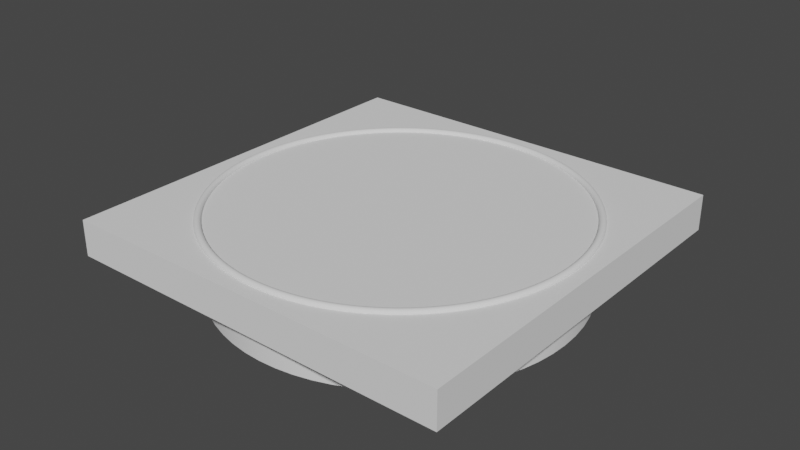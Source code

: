 # Source: level_12.blend  (saved by Blender 2.93.21; exported with 4.5.12 LTS)
import bpy
from mathutils import Matrix  # noqa: F401  (used for matrix-valued properties, if any)

bpy.ops.wm.read_factory_settings(use_empty=True)
scene = bpy.context.scene
scene.name = 'Scene'

# ---- node groups
ng_auto_smooth = bpy.data.node_groups.new('Auto Smooth', 'GeometryNodeTree')
_s = ng_auto_smooth.interface.new_socket(name='Geometry', in_out='OUTPUT', socket_type='NodeSocketGeometry')
_s = ng_auto_smooth.interface.new_socket(name='Geometry', in_out='INPUT', socket_type='NodeSocketGeometry')
_s = ng_auto_smooth.interface.new_socket(name='Angle', in_out='INPUT', socket_type='NodeSocketFloat')
_s.subtype = 'ANGLE'
_s.min_value = 0.0
_s.max_value = 3.142
ng_auto_smooth.is_modifier = True
_N = ng_auto_smooth.nodes; _L = ng_auto_smooth.links
n0 = _N.new('NodeGroupOutput'); n0.name = 'Group Output'; n0.location = (480, -100)
n1 = _N.new('NodeGroupInput'); n1.name = 'Group Input'; n1.location = (-420, -300)
n2 = _N.new('NodeGroupInput'); n2.name = 'Group Input.001'; n2.location = (-60, -100)
n3 = _N.new('GeometryNodeSetShadeSmooth'); n3.name = 'Set Shade Smooth'; n3.location = (120, -100)
n3.domain = 'EDGE'
n4 = _N.new('GeometryNodeSetShadeSmooth'); n4.name = 'Set Shade Smooth.001'; n4.location = (300, -100)
n5 = _N.new('GeometryNodeInputMeshEdgeAngle'); n5.name = 'Edge Angle'; n5.location = (-420, -220)
n6 = _N.new('GeometryNodeInputEdgeSmooth'); n6.name = 'Is Edge Smooth'; n6.location = (-60, -160)
n7 = _N.new('GeometryNodeInputShadeSmooth'); n7.name = 'Is Face Smooth'; n7.location = (-240, -340)
n8 = _N.new('FunctionNodeBooleanMath'); n8.name = 'Boolean Math'; n8.location = (-60, -220)
n9 = _N.new('FunctionNodeCompare'); n9.name = 'Compare'; n9.location = (-240, -180)
n9.operation = 'LESS_EQUAL'
_L.new(n5.outputs[0], n9.inputs[0])
_L.new(n4.outputs[0], n0.inputs[0])
_L.new(n1.outputs[1], n9.inputs[1])
_L.new(n9.outputs[0], n8.inputs[0])
_L.new(n7.outputs[0], n8.inputs[1])
_L.new(n2.outputs[0], n3.inputs[0])
_L.new(n6.outputs[0], n3.inputs[1])
_L.new(n3.outputs[0], n4.inputs[0])
_L.new(n8.outputs[0], n3.inputs[2])
n0.is_active_output = True

# ---- world
world_world = bpy.data.worlds.new('World'); scene.world = world_world
world_world.use_nodes = True; world_world.node_tree.nodes.clear()
_N = world_world.node_tree.nodes; _L = world_world.node_tree.links
n0 = _N.new('ShaderNodeOutputWorld'); n0.name = 'World Output'; n0.location = (300, 300)
n1 = _N.new('ShaderNodeBackground'); n1.name = 'Background'; n1.location = (10, 300)
n1.inputs[0].default_value = (0.05088, 0.05088, 0.05088, 1.0)
_L.new(n1.outputs[0], n0.inputs[0])
n0.is_active_output = True
world_world.color = (0.05088, 0.05088, 0.05088)
world_world.use_sun_shadow = False
world_world.sun_shadow_jitter_overblur = 0.0

# ---- meshes
me_box = bpy.data.meshes.new('Box')
me_box.from_pydata([(-5.5, -5.5, 0.0), (-5.5, 5.5, 0.0), (5.5, -5.5, 0.0), (5.5, 5.5, 0.0), (-5.5, -5.5, 1.0), (-5.5, 5.5, 1.0), (5.5, -5.5, 1.0), (5.5, 5.5, 1.0)], [], [(0, 1, 3, 2), (6, 7, 5, 4), (4, 5, 1, 0), (5, 7, 3, 1), (7, 6, 2, 3), (6, 4, 0, 2)])
me_box.polygons.foreach_set('use_smooth', [True] * 6)
me_box.use_remesh_fix_poles = True
me_box.use_remesh_preserve_attributes = False
me_box.use_mirror_vertex_groups = False
me_box.update()
me_cylinder_001 = bpy.data.meshes.new('Cylinder.001')
me_cylinder_001.from_pydata([(0.0, 5.0, 0.0), (0.4901, 4.976, 0.0), (0.9755, 4.904, 0.0), (1.451, 4.785, 0.0), (1.913, 4.619, 0.0), (2.357, 4.41, 0.0), (2.778, 4.157, 0.0), (3.172, 3.865, 0.0), (3.536, 3.536, 0.0), (3.865, 3.172, 0.0), (4.157, 2.778, 0.0), (4.41, 2.357, 0.0), (4.619, 1.913, 0.0), (4.785, 1.451, 0.0), (4.904, 0.9755, 0.0), (4.976, 0.4901, 0.0), (5.0, 3.062e-16, 0.0), (4.976, -0.4901, 0.0), (4.904, -0.9755, 0.0), (4.785, -1.451, 0.0), (4.619, -1.913, 0.0), (4.41, -2.357, 0.0), (4.157, -2.778, 0.0), (3.865, -3.172, 0.0), (3.536, -3.536, 0.0), (3.172, -3.865, 0.0), (2.778, -4.157, 0.0), (2.357, -4.41, 0.0), (1.913, -4.619, 0.0), (1.451, -4.785, 0.0), (0.9755, -4.904, 0.0), (0.4901, -4.976, 0.0), (6.123e-16, -5.0, 0.0), (-0.4901, -4.976, 0.0), (-0.9755, -4.904, 0.0), (-1.451, -4.785, 0.0), (-1.913, -4.619, 0.0), (-2.357, -4.41, 0.0), (-2.778, -4.157, 0.0), (-3.172, -3.865, 0.0), (-3.536, -3.536, 0.0), (-3.865, -3.172, 0.0), (-4.157, -2.778, 0.0), (-4.41, -2.357, 0.0), (-4.619, -1.913, 0.0), (-4.785, -1.451, 0.0), (-4.904, -0.9755, 0.0), (-4.976, -0.4901, 0.0), (-5.0, -9.185e-16, 0.0), (-4.976, 0.4901, 0.0), (-4.904, 0.9755, 0.0), (-4.785, 1.451, 0.0), (-4.619, 1.913, 0.0), (-4.41, 2.357, 0.0), (-4.157, 2.778, 0.0), (-3.865, 3.172, 0.0), (-3.536, 3.536, 0.0), (-3.172, 3.865, 0.0), (-2.778, 4.157, 0.0), (-2.357, 4.41, 0.0), (-1.913, 4.619, 0.0), (-1.451, 4.785, 0.0), (-0.9755, 4.904, 0.0), (-0.4901, 4.976, 0.0), (0.0, 5.0, 2.0), (0.4901, 4.976, 2.0), (0.9755, 4.904, 2.0), (1.451, 4.785, 2.0), (1.913, 4.619, 2.0), (2.357, 4.41, 2.0), (2.778, 4.157, 2.0), (3.172, 3.865, 2.0), (3.536, 3.536, 2.0), (3.865, 3.172, 2.0), (4.157, 2.778, 2.0), (4.41, 2.357, 2.0), (4.619, 1.913, 2.0), (4.785, 1.451, 2.0), (4.904, 0.9755, 2.0), (4.976, 0.4901, 2.0), (5.0, 3.062e-16, 2.0), (4.976, -0.4901, 2.0), (4.904, -0.9755, 2.0), (4.785, -1.451, 2.0), (4.619, -1.913, 2.0), (4.41, -2.357, 2.0), (4.157, -2.778, 2.0), (3.865, -3.172, 2.0), (3.536, -3.536, 2.0), (3.172, -3.865, 2.0), (2.778, -4.157, 2.0), (2.357, -4.41, 2.0), (1.913, -4.619, 2.0), (1.451, -4.785, 2.0), (0.9755, -4.904, 2.0), (0.4901, -4.976, 2.0), (6.123e-16, -5.0, 2.0), (-0.4901, -4.976, 2.0), (-0.9755, -4.904, 2.0), (-1.451, -4.785, 2.0), (-1.913, -4.619, 2.0), (-2.357, -4.41, 2.0), (-2.778, -4.157, 2.0), (-3.172, -3.865, 2.0), (-3.536, -3.536, 2.0), (-3.865, -3.172, 2.0), (-4.157, -2.778, 2.0), (-4.41, -2.357, 2.0), (-4.619, -1.913, 2.0), (-4.785, -1.451, 2.0), (-4.904, -0.9755, 2.0), (-4.976, -0.4901, 2.0), (-5.0, -9.185e-16, 2.0), (-4.976, 0.4901, 2.0), (-4.904, 0.9755, 2.0), (-4.785, 1.451, 2.0), (-4.619, 1.913, 2.0), (-4.41, 2.357, 2.0), (-4.157, 2.778, 2.0), (-3.865, 3.172, 2.0), (-3.536, 3.536, 2.0), (-3.172, 3.865, 2.0), (-2.778, 4.157, 2.0), (-2.357, 4.41, 2.0), (-1.913, 4.619, 2.0), (-1.451, 4.785, 2.0), (-0.9755, 4.904, 2.0), (-0.4901, 4.976, 2.0)], [], [(0, 1, 2, 3, 4, 5, 6, 7, 8, 9, 10, 11, 12, 13, 14, 15, 16, 17, 18, 19, 20, 21, 22, 23, 24, 25, 26, 27, 28, 29, 30, 31, 32, 33, 34, 35, 36, 37, 38, 39, 40, 41, 42, 43, 44, 45, 46, 47, 48, 49, 50, 51, 52, 53, 54, 55, 56, 57, 58, 59, 60, 61, 62, 63), (64, 65, 1, 0), (65, 66, 2, 1), (66, 67, 3, 2), (67, 68, 4, 3), (68, 69, 5, 4), (69, 70, 6, 5), (70, 71, 7, 6), (71, 72, 8, 7), (72, 73, 9, 8), (73, 74, 10, 9), (74, 75, 11, 10), (75, 76, 12, 11), (76, 77, 13, 12), (77, 78, 14, 13), (78, 79, 15, 14), (79, 80, 16, 15), (80, 81, 17, 16), (81, 82, 18, 17), (82, 83, 19, 18), (83, 84, 20, 19), (84, 85, 21, 20), (85, 86, 22, 21), (86, 87, 23, 22), (87, 88, 24, 23), (88, 89, 25, 24), (89, 90, 26, 25), (90, 91, 27, 26), (91, 92, 28, 27), (92, 93, 29, 28), (93, 94, 30, 29), (94, 95, 31, 30), (95, 96, 32, 31), (96, 97, 33, 32), (97, 98, 34, 33), (98, 99, 35, 34), (99, 100, 36, 35), (100, 101, 37, 36), (101, 102, 38, 37), (102, 103, 39, 38), (103, 104, 40, 39), (104, 105, 41, 40), (105, 106, 42, 41), (106, 107, 43, 42), (107, 108, 44, 43), (108, 109, 45, 44), (109, 110, 46, 45), (110, 111, 47, 46), (111, 112, 48, 47), (112, 113, 49, 48), (113, 114, 50, 49), (114, 115, 51, 50), (115, 116, 52, 51), (116, 117, 53, 52), (117, 118, 54, 53), (118, 119, 55, 54), (119, 120, 56, 55), (120, 121, 57, 56), (121, 122, 58, 57), (122, 123, 59, 58), (123, 124, 60, 59), (124, 125, 61, 60), (125, 126, 62, 61), (126, 127, 63, 62), (127, 64, 0, 63), (127, 126, 125, 124, 123, 122, 121, 120, 119, 118, 117, 116, 115, 114, 113, 112, 111, 110, 109, 108, 107, 106, 105, 104, 103, 102, 101, 100, 99, 98, 97, 96, 95, 94, 93, 92, 91, 90, 89, 88, 87, 86, 85, 84, 83, 82, 81, 80, 79, 78, 77, 76, 75, 74, 73, 72, 71, 70, 69, 68, 67, 66, 65, 64)])
me_cylinder_001.polygons.foreach_set('use_smooth', [True] * 66)
me_cylinder_001.use_remesh_fix_poles = True
me_cylinder_001.use_remesh_preserve_attributes = False
me_cylinder_001.use_mirror_vertex_groups = False
me_cylinder_001.update()

# ---- curves / text
cu_circle = bpy.data.curves.new('Circle', 'CURVE')
cu_circle.dimensions = '3D'
_sp = cu_circle.splines.new('BEZIER'); _sp.bezier_points.add(3)
_sp.bezier_points.foreach_set('co', [0.0, -5.0, 0.0, 5.0, 0.0, 0.0, 0.0, 5.0, 0.0, -5.0, 0.0, 0.0])
_sp.bezier_points.foreach_set('handle_left', [-2.759, -5.0, 0.0, 5.0, -2.759, 0.0, 2.759, 5.0, 0.0, -5.0, 2.759, 0.0])
_sp.bezier_points.foreach_set('handle_right', [2.759, -5.0, 0.0, 5.0, 2.759, 0.0, -2.759, 5.0, 0.0, -5.0, -2.759, 0.0])
_sp.resolution_u = 32
_sp.use_cyclic_u = True
cu_circle.use_path_clamp = True
cu_circle.bevel_resolution = 8
cu_circle.bevel_depth = 0.1
cu_circle.resolution_u = 32
cu_circle.fill_mode = 'FULL'

# ---- objects
ob_circle = bpy.data.objects.new('Circle', cu_circle)
ob_box = bpy.data.objects.new('Box', me_box)
ob_cylinder = bpy.data.objects.new('Cylinder', me_cylinder_001)

# ---- transforms, parenting, visibility, modifiers, constraints
ob_circle.location = (0.0, 0.0, 0.0)
ob_circle.lineart.crease_threshold = 0.0
ob_box.location = (0.0, 0.0, -1.0)
ob_box.lineart.crease_threshold = 0.0
_m = ob_box.modifiers.new('Boolean', 'BOOLEAN')
_m.object = ob_cylinder
_m = ob_box.modifiers.new('Auto Smooth', 'NODES')
_m.node_group = ng_auto_smooth
_gi = [s.identifier for s in ng_auto_smooth.interface.items_tree if s.item_type == 'SOCKET' and s.in_out == 'INPUT']
_m[_gi[1]] = 0.5236  # Angle
ob_cylinder.location = (0.0, 0.0, -2.0)
ob_cylinder.lineart.crease_threshold = 0.0
_m = ob_cylinder.modifiers.new('Auto Smooth', 'NODES')
_m.node_group = ng_auto_smooth
_gi = [s.identifier for s in ng_auto_smooth.interface.items_tree if s.item_type == 'SOCKET' and s.in_out == 'INPUT']
_m[_gi[1]] = 0.5236  # Angle

# ---- collection membership
scene.collection.objects.link(ob_circle)
scene.collection.objects.link(ob_box)
scene.collection.objects.link(ob_cylinder)

# ---- scene / render settings (as saved in the file)
scene.frame_start = 1; scene.frame_end = 250; scene.frame_set(1)
scene.render.engine = 'BLENDER_EEVEE_NEXT'
scene.cycles.use_denoising = False
scene.cycles.samples = 128
scene.cycles.sampling_pattern = 'TABULATED_SOBOL'
scene.cycles.use_adaptive_sampling = False
scene.cycles.use_light_tree = False
scene.eevee.use_gtao = True
scene.view_settings.view_transform = 'Filmic'
bpy.context.view_layer.update()

# ---- added for rendering (the .blend has no active camera and no usable light): camera, sun
cam_auto = bpy.data.cameras.new('AutoCamera')
cam_auto.lens = 50.0
cam_auto.sensor_width = 36.0
cam_auto.clip_end = 1000.0
ob_auto_camera = bpy.data.objects.new('AutoCamera', cam_auto)
scene.collection.objects.link(ob_auto_camera)
ob_auto_camera.location = (15.945, -19.134, 12.256)
ob_auto_camera.rotation_euler = (1.09748, -7.21219e-08, 0.694738)
scene.camera = ob_auto_camera
light_auto_sun = bpy.data.lights.new('AutoSun', 'SUN')
light_auto_sun.energy = 3.0
light_auto_sun.angle = 0.0523599
ob_auto_sun = bpy.data.objects.new('AutoSun', light_auto_sun)
scene.collection.objects.link(ob_auto_sun)
ob_auto_sun.rotation_euler = (0.872665, 0.174533, 0.523599)
bpy.context.view_layer.update()
